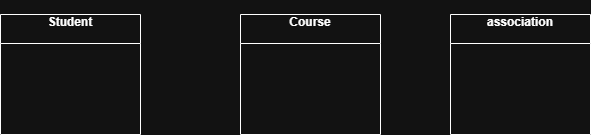

The diagram above was exported from draw.io. Its source (the exported page's mxGraphModel, read from the mxfile embedded in the PNG):
<mxGraphModel dx="864" dy="482" grid="1" gridSize="10" guides="1" tooltips="1" connect="1" arrows="1" fold="1" page="1" pageScale="1" pageWidth="827" pageHeight="1169" math="0" shadow="0">
  <root>
    <mxCell id="0" />
    <mxCell id="1" parent="0" />
    <mxCell id="z9AohsOxpT6Bx70xBs6z-17" parent="1" style="swimlane;fontStyle=1;align=center;verticalAlign=middle;childLayout=stackLayout;horizontal=1;startSize=29;horizontalStack=0;resizeParent=1;resizeParentMax=0;resizeLast=0;collapsible=0;marginBottom=0;html=1;whiteSpace=wrap;" value="&#10;Course&#10;&#10;" vertex="1">
      <mxGeometry height="120" width="140" x="340" y="210" as="geometry" />
    </mxCell>
    <mxCell id="z9AohsOxpT6Bx70xBs6z-20" parent="1" style="swimlane;fontStyle=1;align=center;verticalAlign=middle;childLayout=stackLayout;horizontal=1;startSize=29;horizontalStack=0;resizeParent=1;resizeParentMax=0;resizeLast=0;collapsible=0;marginBottom=0;html=1;whiteSpace=wrap;" value="&#10;Student&#10;&#10;" vertex="1">
      <mxGeometry height="120" width="140" x="100" y="210" as="geometry" />
    </mxCell>
    <mxCell id="z9AohsOxpT6Bx70xBs6z-23" parent="1" style="swimlane;fontStyle=1;align=center;verticalAlign=middle;childLayout=stackLayout;horizontal=1;startSize=29;horizontalStack=0;resizeParent=1;resizeParentMax=0;resizeLast=0;collapsible=0;marginBottom=0;html=1;whiteSpace=wrap;" value="&#10;association&#10;&#10;" vertex="1">
      <mxGeometry height="120" width="140" x="550" y="210" as="geometry" />
    </mxCell>
  </root>
</mxGraphModel>